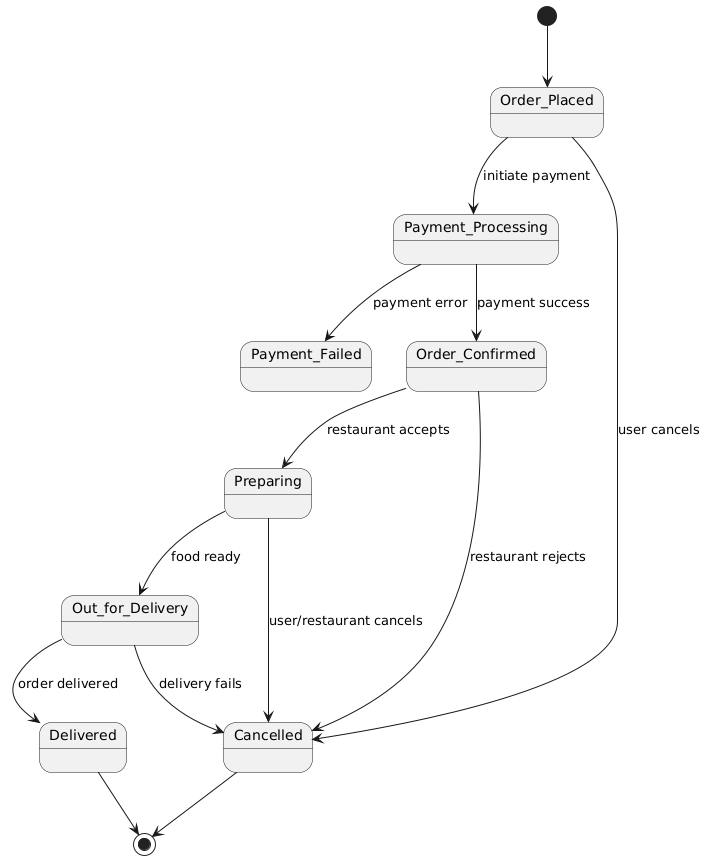

The diagram above was rendered by PlantUML. Its source (embedded in the PNG):
@startuml
[*] --> Order_Placed

Order_Placed --> Payment_Processing : initiate payment

Payment_Processing --> Payment_Failed : payment error
Payment_Processing --> Order_Confirmed : payment success

Order_Confirmed --> Preparing : restaurant accepts
Order_Confirmed --> Cancelled : restaurant rejects

Preparing --> Out_for_Delivery : food ready
Out_for_Delivery --> Delivered : order delivered

Order_Placed --> Cancelled : user cancels
Preparing --> Cancelled : user/restaurant cancels
Out_for_Delivery --> Cancelled : delivery fails

Delivered --> [*]
Cancelled --> [*]
@enduml